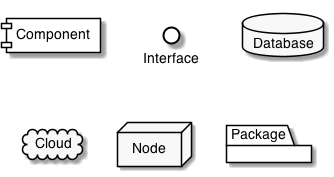

The diagram above was rendered by PlantUML. Its source (embedded in the PNG):
@startuml

skinparam defaultFontName  Helvetica
skinparam sequenceMessageAlign center
skinparam monochrome true

skinparam activity {
	ArrowColor Black
	BackgroundColor White
	BorderColor Black
	BorderThickness 1
}

skinparam actor {
	BackgroundColor White
	BorderColor Black
}

skinparam usecase {
	ArrowColor Black
	BackgroundColor White
	BorderColor Black
	BorderThickness 1
}

skinparam class {
	ArrowColor Black
	BackgroundColor White
	BorderColor Black
	BorderThickness 1
}


skinparam object {
	ArrowColor Black
	BackgroundColor White
	BorderColor Black
}

skinparam package {
	BackgroundColor White
	BorderColor Black
}


skinparam component {
	BackgroundColor White
	InterfaceBackgroundColor White
	BorderColor Black
	InterfaceBorderColor Black
}

skinparam note {
	BackgroundColor White
	BorderColor Black
}

skinparam state {
	ArrowColor Black
	BackgroundColor White
	BorderColor Black
}

skinparam sequence {
	ArrowColor Black
	BackgroundColor White
	ParticipantBackgroundColor White
	BorderColor Black
	LifeLineBorderColor Black
	ParticipantBorderColor Black
	BoxLineColor Black
}

skinparam interface {
	BackgroundColor White
	BorderColor Black
}
component "Component"
interface "Interface"
database "Database"
cloud "Cloud"
node "Node"
package "Package"
@enduml